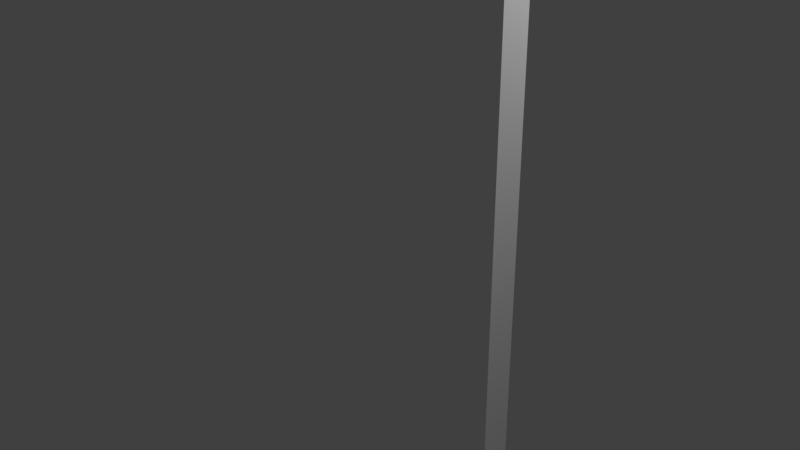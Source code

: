 # Source: Wall1.blend  (saved by Blender 2.79.0; exported with 4.5.12 LTS)
import bpy
from mathutils import Matrix  # noqa: F401  (used for matrix-valued properties, if any)

bpy.ops.wm.read_factory_settings(use_empty=True)
scene = bpy.context.scene
scene.name = 'Scene'

# ---- collections
col_collection_1 = bpy.data.collections.new('Collection 1'); scene.collection.children.link(col_collection_1)

# ---- materials (node trees are filled in below, after node groups)
mat_material = bpy.data.materials.new('Material')
mat_material.alpha_threshold = 0.0
mat_material.use_transparent_shadow = False
mat_material.diffuse_color = (1.0, 1.0, 1.0, 1.0)
mat_material.roughness = 0.5
mat_material.specular_intensity = 1.0
mat_material.line_color = (0.0, 0.0, 0.0, 1.0)

# ---- material node trees

# ---- world
world_world = bpy.data.worlds.new('World'); scene.world = world_world
world_world.color = (0.05088, 0.05088, 0.05088)
world_world.use_sun_shadow = False
world_world.sun_shadow_jitter_overblur = 0.0
world_world.cycles.sampling_method = 'MANUAL'

# ---- lights
light_lamp = bpy.data.lights.new('Lamp', 'POINT')
light_lamp.transmission_factor = 0.0
light_lamp.cutoff_distance = 30.0
light_lamp.energy = 100.0
light_lamp.shadow_buffer_clip_start = 1.001
light_lamp.shadow_soft_size = 0.1
light_lamp.shadow_maximum_resolution = 0.006
light_lamp.use_absolute_resolution = True

# ---- meshes
me_cube = bpy.data.meshes.new('Cube')
me_cube.from_pydata([(1.0, 1.0, -1.0), (1.0, -1.0, -1.0), (-1.0, -1.0, -1.0), (-1.0, 1.0, -1.0), (1.0, 1.0, 1.0), (1.0, -1.0, 1.0), (-1.0, -1.0, 1.0), (-1.0, 1.0, 1.0)], [], [(0, 1, 2, 3), (4, 7, 6, 5), (0, 4, 5, 1), (1, 5, 6, 2), (2, 6, 7, 3), (4, 0, 3, 7)])
me_cube.materials.append(mat_material)
me_cube.use_remesh_preserve_volume = False
me_cube.use_remesh_preserve_attributes = False
me_cube.use_mirror_vertex_groups = False
me_cube.update()

# ---- objects
ob_cube = bpy.data.objects.new('Cube', me_cube)
ob_lamp = bpy.data.objects.new('Lamp', light_lamp)

# ---- transforms, parenting, visibility, modifiers, constraints
ob_cube.location = (1.0, 0.15, 2.5)
ob_cube.scale = (1.0, 0.15, 2.5)
ob_cube.lock_rotations_4d = False
ob_cube.empty_display_type = 'ARROWS'
ob_cube.lineart.crease_threshold = 0.0
ob_lamp.location = (4.076, 1.005, 5.904)
ob_lamp.rotation_euler = (0.6503, 0.05522, 1.866)
ob_lamp.lock_rotations_4d = False
ob_lamp.empty_display_type = 'ARROWS'
ob_lamp.color = (0.0, 0.0, 0.0, 0.0)
ob_lamp.lineart.crease_threshold = 0.0

# ---- collection membership
col_collection_1.objects.link(ob_cube)
col_collection_1.objects.link(ob_lamp)

# ---- scene / render settings (as saved in the file)
scene.frame_start = 1; scene.frame_end = 250; scene.frame_set(1)
scene.render.engine = 'BLENDER_EEVEE_NEXT'
scene.render.resolution_percentage = 50
scene.render.dither_intensity = 0.0
scene.cycles.use_denoising = False
scene.cycles.samples = 128
scene.cycles.sampling_pattern = 'TABULATED_SOBOL'
scene.cycles.use_adaptive_sampling = False
scene.cycles.use_light_tree = False
scene.cycles.blur_glossy = 0.0
scene.cycles.sample_clamp_indirect = 0.0
scene.view_settings.view_transform = 'Standard'
bpy.context.view_layer.update()

# ---- added for rendering (the .blend has no active camera): camera
cam_auto = bpy.data.cameras.new('AutoCamera')
cam_auto.lens = 50.0
cam_auto.sensor_width = 36.0
cam_auto.clip_end = 1000.0
ob_auto_camera = bpy.data.objects.new('AutoCamera', cam_auto)
scene.collection.objects.link(ob_auto_camera)
ob_auto_camera.location = (5.99021, -5.83826, 6.49217)
ob_auto_camera.rotation_euler = (1.09748, -7.21219e-08, 0.694738)
scene.camera = ob_auto_camera
bpy.context.view_layer.update()
